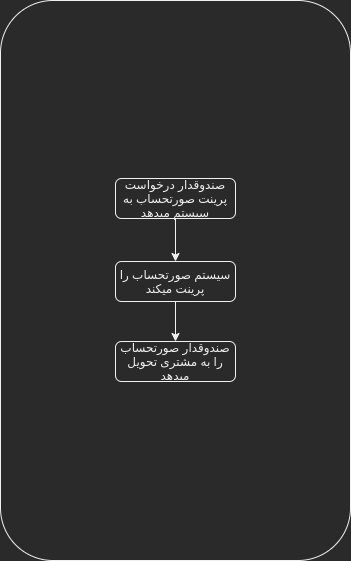

The diagram above was exported from draw.io. Its source (the exported page's mxGraphModel, read from the mxfile embedded in the PNG):
<mxGraphModel dx="1422" dy="825" grid="1" gridSize="10" guides="1" tooltips="1" connect="1" arrows="1" fold="1" page="1" pageScale="1" pageWidth="827" pageHeight="1169" math="0" shadow="0">
  <root>
    <mxCell id="0" />
    <mxCell id="1" parent="0" />
    <mxCell id="IBhPCxXKr7zN68x8UsfD-1" value="" style="rounded=1;whiteSpace=wrap;html=1;strokeWidth=1;" vertex="1" parent="1">
      <mxGeometry x="239" y="305" width="350" height="560" as="geometry" />
    </mxCell>
    <mxCell id="IBhPCxXKr7zN68x8UsfD-2" style="edgeStyle=orthogonalEdgeStyle;rounded=0;orthogonalLoop=1;jettySize=auto;html=1;exitX=0.5;exitY=1;exitDx=0;exitDy=0;entryX=0.5;entryY=0;entryDx=0;entryDy=0;" edge="1" parent="1" source="IBhPCxXKr7zN68x8UsfD-3" target="IBhPCxXKr7zN68x8UsfD-5">
      <mxGeometry relative="1" as="geometry">
        <mxPoint x="414" y="602.9999999999998" as="targetPoint" />
      </mxGeometry>
    </mxCell>
    <mxCell id="IBhPCxXKr7zN68x8UsfD-3" value="صندوقدار درخواست پرینت صورتحساب به سیستم میدهد" style="rounded=1;whiteSpace=wrap;html=1;fontSize=12;glass=0;strokeWidth=1;shadow=0;" vertex="1" parent="1">
      <mxGeometry x="354" y="483" width="120" height="40" as="geometry" />
    </mxCell>
    <mxCell id="IBhPCxXKr7zN68x8UsfD-4" style="edgeStyle=orthogonalEdgeStyle;rounded=0;orthogonalLoop=1;jettySize=auto;html=1;exitX=0.5;exitY=1;exitDx=0;exitDy=0;entryX=0.5;entryY=0;entryDx=0;entryDy=0;" edge="1" parent="1" source="IBhPCxXKr7zN68x8UsfD-5" target="IBhPCxXKr7zN68x8UsfD-13">
      <mxGeometry relative="1" as="geometry" />
    </mxCell>
    <mxCell id="IBhPCxXKr7zN68x8UsfD-5" value="سیستم صورتحساب را پرینت میکند" style="rounded=1;whiteSpace=wrap;html=1;fontSize=12;glass=0;strokeWidth=1;shadow=0;" vertex="1" parent="1">
      <mxGeometry x="354" y="566" width="120" height="40" as="geometry" />
    </mxCell>
    <mxCell id="IBhPCxXKr7zN68x8UsfD-13" value="صندوقدار صورتحساب را به مشتری تحویل میدهد" style="rounded=1;whiteSpace=wrap;html=1;fontSize=12;glass=0;strokeWidth=1;shadow=0;" vertex="1" parent="1">
      <mxGeometry x="354" y="646" width="120" height="40" as="geometry" />
    </mxCell>
  </root>
</mxGraphModel>